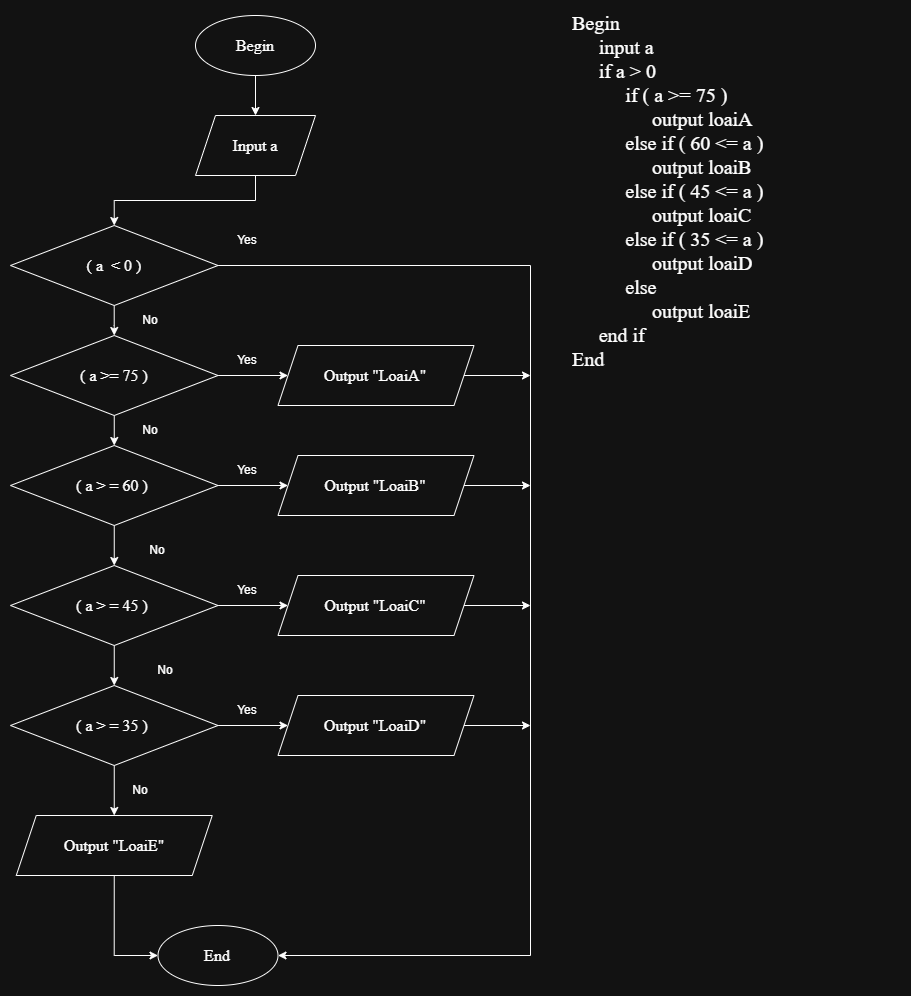

The diagram above was exported from draw.io. Its source (the exported page's mxGraphModel, read from the mxfile embedded in the PNG):
<mxGraphModel dx="596" dy="826" grid="1" gridSize="10" guides="1" tooltips="1" connect="1" arrows="1" fold="1" page="1" pageScale="1" pageWidth="827" pageHeight="1169" math="0" shadow="0">
  <root>
    <mxCell id="0" />
    <mxCell id="1" parent="0" />
    <mxCell id="ABfO8HKGf6aQAguDsuC5-197" edge="1" parent="1" source="ABfO8HKGf6aQAguDsuC5-198" style="edgeStyle=orthogonalEdgeStyle;rounded=0;orthogonalLoop=1;jettySize=auto;html=1;exitX=0.5;exitY=1;exitDx=0;exitDy=0;" target="ABfO8HKGf6aQAguDsuC5-201">
      <mxGeometry relative="1" as="geometry" />
    </mxCell>
    <mxCell id="ABfO8HKGf6aQAguDsuC5-198" parent="1" style="ellipse;whiteSpace=wrap;html=1;" value="&lt;font style=&quot;font-size: 16px;&quot; face=&quot;Times New Roman&quot;&gt;Begin&lt;/font&gt;" vertex="1">
      <mxGeometry height="60" width="120" x="1165" y="10" as="geometry" />
    </mxCell>
    <mxCell id="ABfO8HKGf6aQAguDsuC5-199" parent="1" style="ellipse;whiteSpace=wrap;html=1;" value="&lt;font style=&quot;font-size: 16px;&quot; face=&quot;Times New Roman&quot;&gt;End&lt;/font&gt;" vertex="1">
      <mxGeometry height="60" width="120" x="1127.5" y="920" as="geometry" />
    </mxCell>
    <mxCell id="ABfO8HKGf6aQAguDsuC5-200" edge="1" parent="1" source="ABfO8HKGf6aQAguDsuC5-201" style="edgeStyle=orthogonalEdgeStyle;rounded=0;orthogonalLoop=1;jettySize=auto;html=1;entryX=0.5;entryY=0;entryDx=0;entryDy=0;" target="ABfO8HKGf6aQAguDsuC5-205">
      <mxGeometry relative="1" as="geometry" />
    </mxCell>
    <mxCell id="ABfO8HKGf6aQAguDsuC5-201" parent="1" style="shape=parallelogram;perimeter=parallelogramPerimeter;whiteSpace=wrap;html=1;fixedSize=1;" value="&lt;font face=&quot;Times New Roman&quot; style=&quot;font-size: 16px;&quot;&gt;Input a&lt;/font&gt;" vertex="1">
      <mxGeometry height="60" width="120" x="1165" y="110" as="geometry" />
    </mxCell>
    <mxCell id="ABfO8HKGf6aQAguDsuC5-202" parent="1" style="text;html=1;whiteSpace=wrap;strokeColor=none;fillColor=none;align=left;verticalAlign=middle;rounded=0;" value="&lt;div style=&quot;&quot;&gt;&lt;font style=&quot;font-size: 20px;&quot; face=&quot;Times New Roman&quot;&gt;Begin&lt;/font&gt;&lt;/div&gt;&lt;div style=&quot;&quot;&gt;&lt;font style=&quot;font-size: 20px;&quot; face=&quot;Times New Roman&quot;&gt;&lt;span style=&quot;white-space: pre;&quot;&gt;&#09;&lt;/span&gt;input a&lt;/font&gt;&lt;/div&gt;&lt;div style=&quot;&quot;&gt;&lt;font style=&quot;font-size: 20px;&quot; face=&quot;Times New Roman&quot;&gt;&lt;span style=&quot;white-space: pre;&quot;&gt;&#09;&lt;/span&gt;if a &amp;gt; 0&lt;br&gt;&lt;/font&gt;&lt;/div&gt;&lt;div style=&quot;&quot;&gt;&lt;font style=&quot;font-size: 20px;&quot; face=&quot;Times New Roman&quot;&gt;&lt;span style=&quot;white-space: pre;&quot;&gt;&#09;&lt;/span&gt;&lt;span style=&quot;white-space: pre;&quot;&gt;&#09;&lt;/span&gt;if ( a &amp;gt;= 75 )&lt;/font&gt;&lt;/div&gt;&lt;div style=&quot;&quot;&gt;&lt;font style=&quot;font-size: 20px;&quot; face=&quot;Times New Roman&quot;&gt;&lt;span style=&quot;white-space: pre;&quot;&gt;&#09;&lt;/span&gt;&lt;span style=&quot;white-space: pre;&quot;&gt;&#09;&lt;/span&gt;&lt;span style=&quot;white-space: pre;&quot;&gt;&#09;&lt;/span&gt;output loaiA&lt;br&gt;&lt;/font&gt;&lt;/div&gt;&lt;div style=&quot;&quot;&gt;&lt;font style=&quot;font-size: 20px;&quot; face=&quot;Times New Roman&quot;&gt;&lt;span style=&quot;white-space: pre;&quot;&gt;&#09;&lt;/span&gt;&lt;span style=&quot;white-space: pre;&quot;&gt;&#09;&lt;/span&gt;else if ( 60 &amp;lt;= a )&amp;nbsp;&lt;/font&gt;&lt;/div&gt;&lt;div style=&quot;&quot;&gt;&lt;font style=&quot;font-size: 20px;&quot; face=&quot;Times New Roman&quot;&gt;&lt;span style=&quot;white-space: pre;&quot;&gt;&#09;&lt;/span&gt;&lt;span style=&quot;white-space: pre;&quot;&gt;&#09;&lt;/span&gt;&lt;span style=&quot;white-space: pre;&quot;&gt;&#09;&lt;/span&gt;output loaiB&lt;span style=&quot;white-space: pre;&quot;&gt;&#09;&lt;/span&gt;&amp;nbsp;&lt;span style=&quot;white-space: pre;&quot;&gt;&#09;&lt;/span&gt;&lt;br&gt;&lt;/font&gt;&lt;/div&gt;&lt;div style=&quot;&quot;&gt;&lt;span style=&quot;white-space: pre;&quot;&gt;&#09;&lt;/span&gt;&lt;span style=&quot;white-space: pre;&quot;&gt;&#09;&lt;/span&gt;&lt;span style=&quot;font-family: &amp;quot;Times New Roman&amp;quot;; font-size: 20px; background-color: transparent; color: light-dark(rgb(0, 0, 0), rgb(255, 255, 255));&quot;&gt;else if ( 45 &amp;lt;= a )&amp;nbsp;&lt;/span&gt;&lt;/div&gt;&lt;div style=&quot;&quot;&gt;&lt;span style=&quot;font-family: &amp;quot;Times New Roman&amp;quot;; font-size: 20px; background-color: transparent; color: light-dark(rgb(0, 0, 0), rgb(255, 255, 255));&quot;&gt;&lt;span style=&quot;white-space: pre;&quot;&gt;&#09;&lt;/span&gt;&lt;span style=&quot;white-space: pre;&quot;&gt;&#09;&lt;/span&gt;&lt;span style=&quot;white-space: pre;&quot;&gt;&#09;&lt;/span&gt;output loaiC&lt;/span&gt;&lt;/div&gt;&lt;div style=&quot;&quot;&gt;&lt;div&gt;&lt;span style=&quot;font-family: &amp;quot;Times New Roman&amp;quot;; font-size: 20px; background-color: transparent; color: light-dark(rgb(0, 0, 0), rgb(255, 255, 255));&quot;&gt;&lt;span style=&quot;white-space: pre;&quot;&gt;&#09;&lt;/span&gt;&lt;span style=&quot;white-space: pre;&quot;&gt;&#09;&lt;/span&gt;else if ( 35 &amp;lt;= a )&amp;nbsp;&lt;/span&gt;&lt;/div&gt;&lt;div&gt;&lt;span style=&quot;font-family: &amp;quot;Times New Roman&amp;quot;; font-size: 20px; background-color: transparent; color: light-dark(rgb(0, 0, 0), rgb(255, 255, 255));&quot;&gt;&lt;span style=&quot;white-space: pre;&quot;&gt;&#09;&lt;/span&gt;&lt;span style=&quot;white-space: pre;&quot;&gt;&#09;&lt;/span&gt;&lt;span style=&quot;white-space: pre;&quot;&gt;&#09;&lt;/span&gt;output loaiD&lt;/span&gt;&lt;/div&gt;&lt;div&gt;&lt;div&gt;&lt;span style=&quot;font-family: &amp;quot;Times New Roman&amp;quot;; font-size: 20px; background-color: transparent; color: light-dark(rgb(0, 0, 0), rgb(255, 255, 255));&quot;&gt;&lt;span style=&quot;white-space: pre;&quot;&gt;&#09;&lt;/span&gt;&lt;span style=&quot;white-space: pre;&quot;&gt;&#09;&lt;/span&gt;else &lt;span style=&quot;white-space: pre;&quot;&gt;&#09;&lt;/span&gt;&lt;/span&gt;&lt;/div&gt;&lt;div&gt;&lt;span style=&quot;font-family: &amp;quot;Times New Roman&amp;quot;; font-size: 20px; background-color: transparent; color: light-dark(rgb(0, 0, 0), rgb(255, 255, 255));&quot;&gt;&lt;span style=&quot;white-space: pre;&quot;&gt;&#09;&lt;/span&gt;&lt;span style=&quot;white-space: pre;&quot;&gt;&#09;&lt;/span&gt;&lt;span style=&quot;white-space: pre;&quot;&gt;&#09;&lt;/span&gt;output loaiE&lt;/span&gt;&lt;/div&gt;&lt;/div&gt;&lt;/div&gt;&lt;div style=&quot;&quot;&gt;&lt;font face=&quot;Times New Roman&quot; style=&quot;font-size: 20px;&quot;&gt;&lt;span style=&quot;white-space: pre;&quot;&gt;&#09;&lt;/span&gt;end if&lt;br&gt;&lt;/font&gt;&lt;/div&gt;&lt;div style=&quot;&quot;&gt;&lt;font face=&quot;Times New Roman&quot; style=&quot;font-size: 20px;&quot;&gt;End&lt;/font&gt;&lt;/div&gt;" vertex="1">
      <mxGeometry height="30" width="330" x="1540" y="170" as="geometry" />
    </mxCell>
    <mxCell id="ABfO8HKGf6aQAguDsuC5-203" edge="1" parent="1" source="ABfO8HKGf6aQAguDsuC5-205" style="edgeStyle=orthogonalEdgeStyle;rounded=0;orthogonalLoop=1;jettySize=auto;html=1;entryX=0.5;entryY=0;entryDx=0;entryDy=0;" target="ABfO8HKGf6aQAguDsuC5-208">
      <mxGeometry relative="1" as="geometry" />
    </mxCell>
    <mxCell id="ABfO8HKGf6aQAguDsuC5-204" edge="1" parent="1" source="ABfO8HKGf6aQAguDsuC5-205" style="edgeStyle=orthogonalEdgeStyle;rounded=0;orthogonalLoop=1;jettySize=auto;html=1;exitX=1;exitY=0.5;exitDx=0;exitDy=0;entryX=1;entryY=0.5;entryDx=0;entryDy=0;" target="ABfO8HKGf6aQAguDsuC5-199">
      <mxGeometry relative="1" as="geometry">
        <Array as="points">
          <mxPoint x="1500" y="260" />
          <mxPoint x="1500" y="950" />
        </Array>
      </mxGeometry>
    </mxCell>
    <mxCell id="ABfO8HKGf6aQAguDsuC5-205" parent="1" style="rhombus;whiteSpace=wrap;html=1;" value="&lt;font face=&quot;Times New Roman&quot; style=&quot;font-size: 16px;&quot;&gt;( a&amp;nbsp; &amp;lt; 0 )&lt;/font&gt;" vertex="1">
      <mxGeometry height="80" width="207.5" x="980" y="220" as="geometry" />
    </mxCell>
    <mxCell id="ABfO8HKGf6aQAguDsuC5-206" edge="1" parent="1" source="ABfO8HKGf6aQAguDsuC5-208" style="edgeStyle=orthogonalEdgeStyle;rounded=0;orthogonalLoop=1;jettySize=auto;html=1;entryX=0;entryY=0.5;entryDx=0;entryDy=0;" target="ABfO8HKGf6aQAguDsuC5-212">
      <mxGeometry relative="1" as="geometry" />
    </mxCell>
    <mxCell id="ABfO8HKGf6aQAguDsuC5-207" edge="1" parent="1" source="ABfO8HKGf6aQAguDsuC5-208" style="edgeStyle=orthogonalEdgeStyle;rounded=0;orthogonalLoop=1;jettySize=auto;html=1;exitX=0.5;exitY=1;exitDx=0;exitDy=0;entryX=0.5;entryY=0;entryDx=0;entryDy=0;" target="ABfO8HKGf6aQAguDsuC5-219">
      <mxGeometry relative="1" as="geometry" />
    </mxCell>
    <mxCell id="ABfO8HKGf6aQAguDsuC5-208" parent="1" style="rhombus;whiteSpace=wrap;html=1;" value="&lt;font face=&quot;Times New Roman&quot; style=&quot;font-size: 16px;&quot;&gt;( a &amp;gt;= 75 )&lt;/font&gt;" vertex="1">
      <mxGeometry height="80" width="207.5" x="980" y="330" as="geometry" />
    </mxCell>
    <mxCell id="ABfO8HKGf6aQAguDsuC5-209" parent="1" style="text;html=1;whiteSpace=wrap;strokeColor=none;fillColor=none;align=center;verticalAlign=middle;rounded=0;" value="Yes" vertex="1">
      <mxGeometry height="30" width="60" x="1187.5" y="220" as="geometry" />
    </mxCell>
    <mxCell id="ABfO8HKGf6aQAguDsuC5-210" parent="1" style="text;html=1;whiteSpace=wrap;strokeColor=none;fillColor=none;align=center;verticalAlign=middle;rounded=0;" value="No" vertex="1">
      <mxGeometry height="30" width="60" x="1090" y="300" as="geometry" />
    </mxCell>
    <mxCell id="ABfO8HKGf6aQAguDsuC5-211" edge="1" parent="1" source="ABfO8HKGf6aQAguDsuC5-212" style="edgeStyle=orthogonalEdgeStyle;rounded=0;orthogonalLoop=1;jettySize=auto;html=1;exitX=1;exitY=0.5;exitDx=0;exitDy=0;">
      <mxGeometry relative="1" as="geometry">
        <mxPoint x="1500" y="370" as="targetPoint" />
      </mxGeometry>
    </mxCell>
    <mxCell id="ABfO8HKGf6aQAguDsuC5-212" parent="1" style="shape=parallelogram;perimeter=parallelogramPerimeter;whiteSpace=wrap;html=1;fixedSize=1;" value="&lt;font face=&quot;Times New Roman&quot; style=&quot;font-size: 16px;&quot;&gt;Output&lt;/font&gt;&lt;span style=&quot;font-size: 16px; font-family: &amp;quot;Times New Roman&amp;quot;; background-color: transparent; color: light-dark(rgb(0, 0, 0), rgb(255, 255, 255));&quot;&gt;&amp;nbsp;&quot;LoaiA&quot;&lt;/span&gt;" vertex="1">
      <mxGeometry height="60" width="196" x="1247.5" y="340" as="geometry" />
    </mxCell>
    <mxCell id="ABfO8HKGf6aQAguDsuC5-213" edge="1" parent="1" source="ABfO8HKGf6aQAguDsuC5-214" style="edgeStyle=orthogonalEdgeStyle;rounded=0;orthogonalLoop=1;jettySize=auto;html=1;exitX=1;exitY=0.5;exitDx=0;exitDy=0;">
      <mxGeometry relative="1" as="geometry">
        <mxPoint x="1500" y="480" as="targetPoint" />
      </mxGeometry>
    </mxCell>
    <mxCell id="ABfO8HKGf6aQAguDsuC5-214" parent="1" style="shape=parallelogram;perimeter=parallelogramPerimeter;whiteSpace=wrap;html=1;fixedSize=1;" value="&lt;span style=&quot;font-family: &amp;quot;Times New Roman&amp;quot;; font-size: 16px;&quot;&gt;Output&lt;/span&gt;&lt;span style=&quot;font-family: &amp;quot;Times New Roman&amp;quot;; font-size: 16px;&quot;&gt;&amp;nbsp;&quot;LoaiB&quot;&lt;/span&gt;" vertex="1">
      <mxGeometry height="60" width="196" x="1247.5" y="450" as="geometry" />
    </mxCell>
    <mxCell id="ABfO8HKGf6aQAguDsuC5-215" parent="1" style="text;html=1;whiteSpace=wrap;strokeColor=none;fillColor=none;align=center;verticalAlign=middle;rounded=0;" value="Yes" vertex="1">
      <mxGeometry height="30" width="60" x="1187.5" y="340" as="geometry" />
    </mxCell>
    <mxCell id="ABfO8HKGf6aQAguDsuC5-216" parent="1" style="text;html=1;whiteSpace=wrap;strokeColor=none;fillColor=none;align=center;verticalAlign=middle;rounded=0;" value="No" vertex="1">
      <mxGeometry height="30" width="60" x="1090" y="410" as="geometry" />
    </mxCell>
    <mxCell id="ABfO8HKGf6aQAguDsuC5-217" edge="1" parent="1" source="ABfO8HKGf6aQAguDsuC5-219" style="edgeStyle=orthogonalEdgeStyle;rounded=0;orthogonalLoop=1;jettySize=auto;html=1;exitX=0.5;exitY=1;exitDx=0;exitDy=0;entryX=0.5;entryY=0;entryDx=0;entryDy=0;" target="ABfO8HKGf6aQAguDsuC5-222">
      <mxGeometry relative="1" as="geometry" />
    </mxCell>
    <mxCell id="ABfO8HKGf6aQAguDsuC5-218" edge="1" parent="1" source="ABfO8HKGf6aQAguDsuC5-219" style="edgeStyle=orthogonalEdgeStyle;rounded=0;orthogonalLoop=1;jettySize=auto;html=1;exitX=1;exitY=0.5;exitDx=0;exitDy=0;entryX=0;entryY=0.5;entryDx=0;entryDy=0;" target="ABfO8HKGf6aQAguDsuC5-214">
      <mxGeometry relative="1" as="geometry" />
    </mxCell>
    <mxCell id="ABfO8HKGf6aQAguDsuC5-219" parent="1" style="rhombus;whiteSpace=wrap;html=1;" value="&lt;span style=&quot;font-family: &amp;quot;Times New Roman&amp;quot;; font-size: 16px;&quot;&gt;( a &amp;gt; = 60 )&amp;nbsp;&lt;/span&gt;" vertex="1">
      <mxGeometry height="80" width="207.5" x="980" y="440" as="geometry" />
    </mxCell>
    <mxCell id="ABfO8HKGf6aQAguDsuC5-220" edge="1" parent="1" source="ABfO8HKGf6aQAguDsuC5-222" style="edgeStyle=orthogonalEdgeStyle;rounded=0;orthogonalLoop=1;jettySize=auto;html=1;exitX=0.5;exitY=1;exitDx=0;exitDy=0;entryX=0.5;entryY=0;entryDx=0;entryDy=0;" target="ABfO8HKGf6aQAguDsuC5-225">
      <mxGeometry relative="1" as="geometry" />
    </mxCell>
    <mxCell id="ABfO8HKGf6aQAguDsuC5-221" edge="1" parent="1" source="ABfO8HKGf6aQAguDsuC5-222" style="edgeStyle=orthogonalEdgeStyle;rounded=0;orthogonalLoop=1;jettySize=auto;html=1;exitX=1;exitY=0.5;exitDx=0;exitDy=0;" target="ABfO8HKGf6aQAguDsuC5-227">
      <mxGeometry relative="1" as="geometry" />
    </mxCell>
    <mxCell id="ABfO8HKGf6aQAguDsuC5-222" parent="1" style="rhombus;whiteSpace=wrap;html=1;" value="&lt;span style=&quot;font-family: &amp;quot;Times New Roman&amp;quot;; font-size: 16px;&quot;&gt;( a &amp;gt; = 45 )&amp;nbsp;&lt;/span&gt;" vertex="1">
      <mxGeometry height="80" width="207.5" x="980" y="560" as="geometry" />
    </mxCell>
    <mxCell id="ABfO8HKGf6aQAguDsuC5-223" edge="1" parent="1" source="ABfO8HKGf6aQAguDsuC5-225" style="edgeStyle=orthogonalEdgeStyle;rounded=0;orthogonalLoop=1;jettySize=auto;html=1;exitX=1;exitY=0.5;exitDx=0;exitDy=0;" target="ABfO8HKGf6aQAguDsuC5-229">
      <mxGeometry relative="1" as="geometry" />
    </mxCell>
    <mxCell id="ABfO8HKGf6aQAguDsuC5-224" edge="1" parent="1" source="ABfO8HKGf6aQAguDsuC5-225" style="edgeStyle=orthogonalEdgeStyle;rounded=0;orthogonalLoop=1;jettySize=auto;html=1;exitX=0.5;exitY=1;exitDx=0;exitDy=0;entryX=0.5;entryY=0;entryDx=0;entryDy=0;" target="ABfO8HKGf6aQAguDsuC5-236">
      <mxGeometry relative="1" as="geometry" />
    </mxCell>
    <mxCell id="ABfO8HKGf6aQAguDsuC5-225" parent="1" style="rhombus;whiteSpace=wrap;html=1;" value="&lt;span style=&quot;font-family: &amp;quot;Times New Roman&amp;quot;; font-size: 16px;&quot;&gt;( a &amp;gt; = 35 )&amp;nbsp;&lt;/span&gt;" vertex="1">
      <mxGeometry height="80" width="207.5" x="980" y="680" as="geometry" />
    </mxCell>
    <mxCell id="ABfO8HKGf6aQAguDsuC5-226" edge="1" parent="1" source="ABfO8HKGf6aQAguDsuC5-227" style="edgeStyle=orthogonalEdgeStyle;rounded=0;orthogonalLoop=1;jettySize=auto;html=1;exitX=1;exitY=0.5;exitDx=0;exitDy=0;">
      <mxGeometry relative="1" as="geometry">
        <mxPoint x="1500" y="600" as="targetPoint" />
      </mxGeometry>
    </mxCell>
    <mxCell id="ABfO8HKGf6aQAguDsuC5-227" parent="1" style="shape=parallelogram;perimeter=parallelogramPerimeter;whiteSpace=wrap;html=1;fixedSize=1;" value="&lt;span style=&quot;font-family: &amp;quot;Times New Roman&amp;quot;; font-size: 16px;&quot;&gt;Output&lt;/span&gt;&lt;span style=&quot;font-family: &amp;quot;Times New Roman&amp;quot;; font-size: 16px;&quot;&gt;&amp;nbsp;&quot;LoaiC&quot;&lt;/span&gt;" vertex="1">
      <mxGeometry height="60" width="196" x="1247.5" y="570" as="geometry" />
    </mxCell>
    <mxCell id="ABfO8HKGf6aQAguDsuC5-228" edge="1" parent="1" source="ABfO8HKGf6aQAguDsuC5-229" style="edgeStyle=orthogonalEdgeStyle;rounded=0;orthogonalLoop=1;jettySize=auto;html=1;exitX=1;exitY=0.5;exitDx=0;exitDy=0;">
      <mxGeometry relative="1" as="geometry">
        <mxPoint x="1500" y="720" as="targetPoint" />
      </mxGeometry>
    </mxCell>
    <mxCell id="ABfO8HKGf6aQAguDsuC5-229" parent="1" style="shape=parallelogram;perimeter=parallelogramPerimeter;whiteSpace=wrap;html=1;fixedSize=1;" value="&lt;span style=&quot;font-family: &amp;quot;Times New Roman&amp;quot;; font-size: 16px;&quot;&gt;Output&lt;/span&gt;&lt;span style=&quot;font-family: &amp;quot;Times New Roman&amp;quot;; font-size: 16px;&quot;&gt;&amp;nbsp;&quot;LoaiD&quot;&lt;/span&gt;" vertex="1">
      <mxGeometry height="60" width="196" x="1247.5" y="690" as="geometry" />
    </mxCell>
    <mxCell id="ABfO8HKGf6aQAguDsuC5-230" parent="1" style="text;html=1;whiteSpace=wrap;strokeColor=none;fillColor=none;align=center;verticalAlign=middle;rounded=0;" value="No" vertex="1">
      <mxGeometry height="30" width="60" x="1097.5" y="530" as="geometry" />
    </mxCell>
    <mxCell id="ABfO8HKGf6aQAguDsuC5-231" parent="1" style="text;html=1;whiteSpace=wrap;strokeColor=none;fillColor=none;align=center;verticalAlign=middle;rounded=0;" value="No" vertex="1">
      <mxGeometry height="30" width="60" x="1105" y="650" as="geometry" />
    </mxCell>
    <mxCell id="ABfO8HKGf6aQAguDsuC5-232" parent="1" style="text;html=1;whiteSpace=wrap;strokeColor=none;fillColor=none;align=center;verticalAlign=middle;rounded=0;" value="Yes" vertex="1">
      <mxGeometry height="30" width="60" x="1187.5" y="450" as="geometry" />
    </mxCell>
    <mxCell id="ABfO8HKGf6aQAguDsuC5-233" parent="1" style="text;html=1;whiteSpace=wrap;strokeColor=none;fillColor=none;align=center;verticalAlign=middle;rounded=0;" value="Yes" vertex="1">
      <mxGeometry height="30" width="60" x="1187.5" y="570" as="geometry" />
    </mxCell>
    <mxCell id="ABfO8HKGf6aQAguDsuC5-234" parent="1" style="text;html=1;whiteSpace=wrap;strokeColor=none;fillColor=none;align=center;verticalAlign=middle;rounded=0;" value="Yes" vertex="1">
      <mxGeometry height="30" width="60" x="1187.5" y="690" as="geometry" />
    </mxCell>
    <mxCell id="ABfO8HKGf6aQAguDsuC5-235" edge="1" parent="1" source="ABfO8HKGf6aQAguDsuC5-236" style="edgeStyle=orthogonalEdgeStyle;rounded=0;orthogonalLoop=1;jettySize=auto;html=1;exitX=0.5;exitY=1;exitDx=0;exitDy=0;entryX=0;entryY=0.5;entryDx=0;entryDy=0;" target="ABfO8HKGf6aQAguDsuC5-199">
      <mxGeometry relative="1" as="geometry" />
    </mxCell>
    <mxCell id="ABfO8HKGf6aQAguDsuC5-236" parent="1" style="shape=parallelogram;perimeter=parallelogramPerimeter;whiteSpace=wrap;html=1;fixedSize=1;" value="&lt;span style=&quot;font-family: &amp;quot;Times New Roman&amp;quot;; font-size: 16px;&quot;&gt;Output&lt;/span&gt;&lt;span style=&quot;font-family: &amp;quot;Times New Roman&amp;quot;; font-size: 16px;&quot;&gt;&amp;nbsp;&quot;LoaiE&quot;&lt;/span&gt;" vertex="1">
      <mxGeometry height="60" width="196" x="985.75" y="810" as="geometry" />
    </mxCell>
    <mxCell id="ABfO8HKGf6aQAguDsuC5-237" parent="1" style="text;html=1;whiteSpace=wrap;strokeColor=none;fillColor=none;align=center;verticalAlign=middle;rounded=0;" value="No" vertex="1">
      <mxGeometry height="30" width="60" x="1080" y="770" as="geometry" />
    </mxCell>
  </root>
</mxGraphModel>